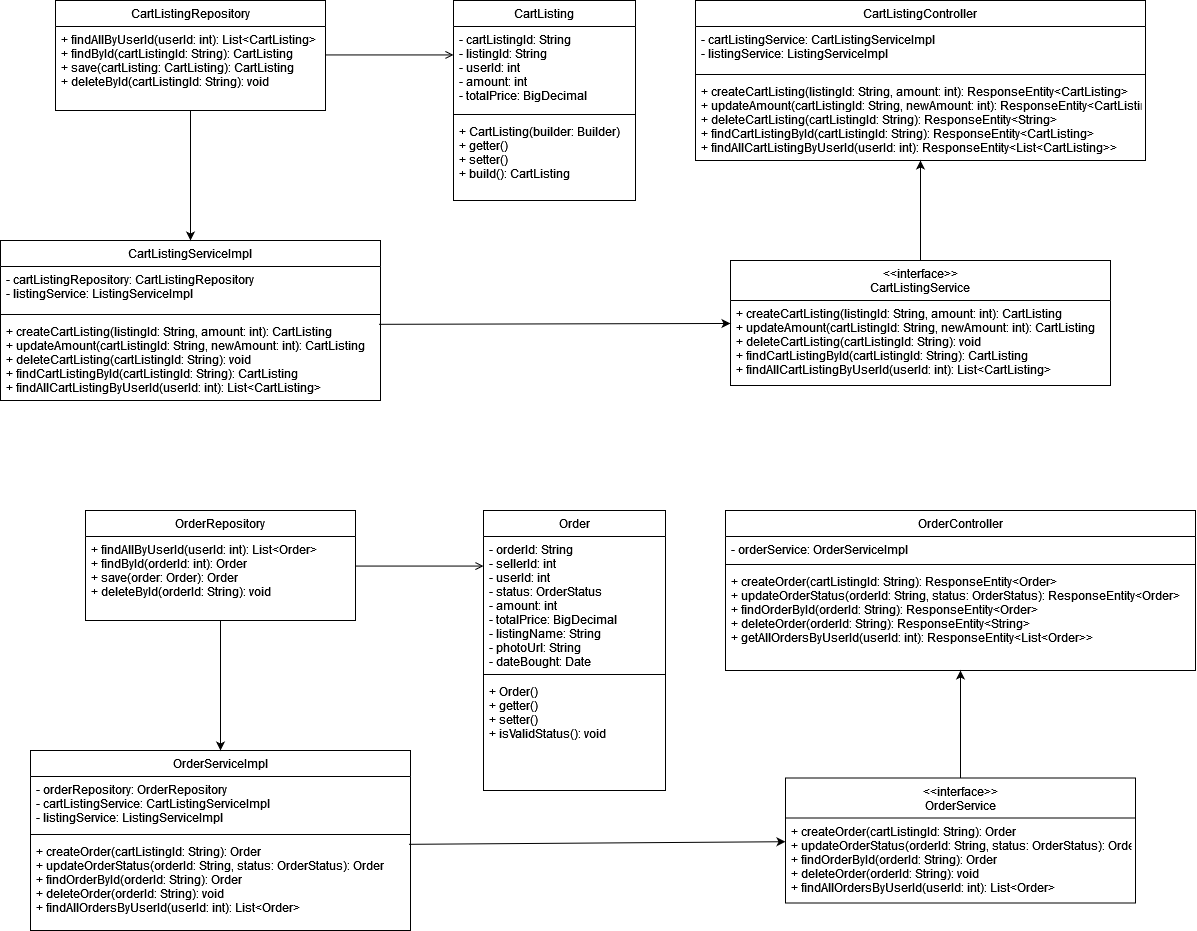

The diagram above was exported from draw.io. Its source (the exported page's mxGraphModel, read from the mxfile embedded in the PNG):
<mxGraphModel dx="3222" dy="1340" grid="1" gridSize="10" guides="1" tooltips="1" connect="1" arrows="1" fold="1" page="1" pageScale="1" pageWidth="827" pageHeight="1169" math="0" shadow="0">
  <root>
    <mxCell id="WIyWlLk6GJQsqaUBKTNV-0" />
    <mxCell id="WIyWlLk6GJQsqaUBKTNV-1" parent="WIyWlLk6GJQsqaUBKTNV-0" />
    <mxCell id="zkfFHV4jXpPFQw0GAbJ--0" value="CartListingRepository" style="swimlane;fontStyle=0;align=center;verticalAlign=top;childLayout=stackLayout;horizontal=1;startSize=26;horizontalStack=0;resizeParent=1;resizeLast=0;collapsible=1;marginBottom=0;rounded=0;shadow=0;strokeWidth=1;" parent="WIyWlLk6GJQsqaUBKTNV-1" vertex="1">
      <mxGeometry x="115" y="70" width="270" height="110" as="geometry">
        <mxRectangle x="230" y="140" width="160" height="26" as="alternateBounds" />
      </mxGeometry>
    </mxCell>
    <mxCell id="zkfFHV4jXpPFQw0GAbJ--1" value="+ findAllByUserId(userId: int): List&lt;CartListing&gt;&#10;+ findById(cartListingId: String): CartListing&#10;+ save(cartListing: CartListing): CartListing&#10;+ deleteById(cartListingId: String): void&#10;&#10;" style="text;align=left;verticalAlign=top;spacingLeft=4;spacingRight=4;overflow=hidden;rotatable=0;points=[[0,0.5],[1,0.5]];portConstraint=eastwest;" parent="zkfFHV4jXpPFQw0GAbJ--0" vertex="1">
      <mxGeometry y="26" width="270" height="84" as="geometry" />
    </mxCell>
    <mxCell id="zkfFHV4jXpPFQw0GAbJ--6" value="CartListingServiceImpl" style="swimlane;fontStyle=0;align=center;verticalAlign=top;childLayout=stackLayout;horizontal=1;startSize=26;horizontalStack=0;resizeParent=1;resizeLast=0;collapsible=1;marginBottom=0;rounded=0;shadow=0;strokeWidth=1;" parent="WIyWlLk6GJQsqaUBKTNV-1" vertex="1">
      <mxGeometry x="60" y="310" width="380" height="160" as="geometry">
        <mxRectangle x="130" y="380" width="160" height="26" as="alternateBounds" />
      </mxGeometry>
    </mxCell>
    <mxCell id="zkfFHV4jXpPFQw0GAbJ--7" value="- cartListingRepository: CartListingRepository&#10;- listingService: ListingServiceImpl&#10;" style="text;align=left;verticalAlign=top;spacingLeft=4;spacingRight=4;overflow=hidden;rotatable=0;points=[[0,0.5],[1,0.5]];portConstraint=eastwest;" parent="zkfFHV4jXpPFQw0GAbJ--6" vertex="1">
      <mxGeometry y="26" width="380" height="44" as="geometry" />
    </mxCell>
    <mxCell id="zkfFHV4jXpPFQw0GAbJ--9" value="" style="line;html=1;strokeWidth=1;align=left;verticalAlign=middle;spacingTop=-1;spacingLeft=3;spacingRight=3;rotatable=0;labelPosition=right;points=[];portConstraint=eastwest;" parent="zkfFHV4jXpPFQw0GAbJ--6" vertex="1">
      <mxGeometry y="70" width="380" height="8" as="geometry" />
    </mxCell>
    <mxCell id="zkfFHV4jXpPFQw0GAbJ--10" value="+ createCartListing(listingId: String, amount: int): CartListing&#10;+ updateAmount(cartListingId: String, newAmount: int): CartListing&#10;+ deleteCartListing(cartListingId: String): void&#10;+ findCartListingById(cartListingId: String): CartListing&#10;+ findAllCartListingByUserId(userId: int): List&lt;CartListing&gt;&#10;&#10;&#10;" style="text;align=left;verticalAlign=top;spacingLeft=4;spacingRight=4;overflow=hidden;rotatable=0;points=[[0,0.5],[1,0.5]];portConstraint=eastwest;fontStyle=0" parent="zkfFHV4jXpPFQw0GAbJ--6" vertex="1">
      <mxGeometry y="78" width="380" height="82" as="geometry" />
    </mxCell>
    <mxCell id="zkfFHV4jXpPFQw0GAbJ--13" value="&lt;&lt;interface&gt;&gt;&#10;CartListingService&#10;" style="swimlane;fontStyle=0;align=center;verticalAlign=top;childLayout=stackLayout;horizontal=1;startSize=40;horizontalStack=0;resizeParent=1;resizeLast=0;collapsible=1;marginBottom=0;rounded=0;shadow=0;strokeWidth=1;" parent="WIyWlLk6GJQsqaUBKTNV-1" vertex="1">
      <mxGeometry x="790" y="330" width="380" height="125" as="geometry">
        <mxRectangle x="340" y="380" width="170" height="26" as="alternateBounds" />
      </mxGeometry>
    </mxCell>
    <mxCell id="_5OFVHw_tQ7M5FpREQkl-3" value="+ createCartListing(listingId: String, amount: int): CartListing&#10;+ updateAmount(cartListingId: String, newAmount: int): CartListing&#10;+ deleteCartListing(cartListingId: String): void&#10;+ findCartListingById(cartListingId: String): CartListing&#10;+ findAllCartListingByUserId(userId: int): List&lt;CartListing&gt;&#10;&#10;&#10;" style="text;align=left;verticalAlign=top;spacingLeft=4;spacingRight=4;overflow=hidden;rotatable=0;points=[[0,0.5],[1,0.5]];portConstraint=eastwest;fontStyle=0" vertex="1" parent="zkfFHV4jXpPFQw0GAbJ--13">
      <mxGeometry y="40" width="380" height="82" as="geometry" />
    </mxCell>
    <mxCell id="zkfFHV4jXpPFQw0GAbJ--17" value="CartListing" style="swimlane;fontStyle=0;align=center;verticalAlign=top;childLayout=stackLayout;horizontal=1;startSize=26;horizontalStack=0;resizeParent=1;resizeLast=0;collapsible=1;marginBottom=0;rounded=0;shadow=0;strokeWidth=1;" parent="WIyWlLk6GJQsqaUBKTNV-1" vertex="1">
      <mxGeometry x="513" y="70" width="182" height="200" as="geometry">
        <mxRectangle x="550" y="140" width="160" height="26" as="alternateBounds" />
      </mxGeometry>
    </mxCell>
    <mxCell id="zkfFHV4jXpPFQw0GAbJ--18" value="- cartListingId: String&#10;- listingId: String&#10;- userId: int&#10;- amount: int&#10;- totalPrice: BigDecimal&#10;&#10;" style="text;align=left;verticalAlign=top;spacingLeft=4;spacingRight=4;overflow=hidden;rotatable=0;points=[[0,0.5],[1,0.5]];portConstraint=eastwest;" parent="zkfFHV4jXpPFQw0GAbJ--17" vertex="1">
      <mxGeometry y="26" width="182" height="84" as="geometry" />
    </mxCell>
    <mxCell id="zkfFHV4jXpPFQw0GAbJ--23" value="" style="line;html=1;strokeWidth=1;align=left;verticalAlign=middle;spacingTop=-1;spacingLeft=3;spacingRight=3;rotatable=0;labelPosition=right;points=[];portConstraint=eastwest;" parent="zkfFHV4jXpPFQw0GAbJ--17" vertex="1">
      <mxGeometry y="110" width="182" height="8" as="geometry" />
    </mxCell>
    <mxCell id="zkfFHV4jXpPFQw0GAbJ--24" value="+ CartListing(builder: Builder)&#10;+ getter()&#10;+ setter()&#10;+ build(): CartListing&#10;&#10;" style="text;align=left;verticalAlign=top;spacingLeft=4;spacingRight=4;overflow=hidden;rotatable=0;points=[[0,0.5],[1,0.5]];portConstraint=eastwest;" parent="zkfFHV4jXpPFQw0GAbJ--17" vertex="1">
      <mxGeometry y="118" width="182" height="82" as="geometry" />
    </mxCell>
    <mxCell id="zkfFHV4jXpPFQw0GAbJ--26" value="" style="endArrow=open;shadow=0;strokeWidth=1;rounded=0;curved=0;endFill=1;edgeStyle=elbowEdgeStyle;elbow=vertical;" parent="WIyWlLk6GJQsqaUBKTNV-1" source="zkfFHV4jXpPFQw0GAbJ--0" target="zkfFHV4jXpPFQw0GAbJ--17" edge="1">
      <mxGeometry x="0.5" y="41" relative="1" as="geometry">
        <mxPoint x="385" y="142" as="sourcePoint" />
        <mxPoint x="545" y="142" as="targetPoint" />
        <mxPoint x="-40" y="32" as="offset" />
      </mxGeometry>
    </mxCell>
    <mxCell id="_5OFVHw_tQ7M5FpREQkl-1" value="" style="endArrow=classic;html=1;rounded=0;entryX=0.5;entryY=0;entryDx=0;entryDy=0;" edge="1" parent="WIyWlLk6GJQsqaUBKTNV-1" source="zkfFHV4jXpPFQw0GAbJ--1" target="zkfFHV4jXpPFQw0GAbJ--6">
      <mxGeometry width="50" height="50" relative="1" as="geometry">
        <mxPoint x="585" y="220" as="sourcePoint" />
        <mxPoint x="635" y="170" as="targetPoint" />
      </mxGeometry>
    </mxCell>
    <mxCell id="_5OFVHw_tQ7M5FpREQkl-2" value="" style="endArrow=classic;html=1;rounded=0;exitX=0.996;exitY=0.071;exitDx=0;exitDy=0;exitPerimeter=0;" edge="1" parent="WIyWlLk6GJQsqaUBKTNV-1" source="zkfFHV4jXpPFQw0GAbJ--10" target="zkfFHV4jXpPFQw0GAbJ--13">
      <mxGeometry width="50" height="50" relative="1" as="geometry">
        <mxPoint x="365" y="380" as="sourcePoint" />
        <mxPoint x="535" y="470" as="targetPoint" />
      </mxGeometry>
    </mxCell>
    <mxCell id="_5OFVHw_tQ7M5FpREQkl-8" value="CartListingController" style="swimlane;fontStyle=0;align=center;verticalAlign=top;childLayout=stackLayout;horizontal=1;startSize=26;horizontalStack=0;resizeParent=1;resizeLast=0;collapsible=1;marginBottom=0;rounded=0;shadow=0;strokeWidth=1;" vertex="1" parent="WIyWlLk6GJQsqaUBKTNV-1">
      <mxGeometry x="755" y="70" width="450" height="160" as="geometry">
        <mxRectangle x="550" y="140" width="160" height="26" as="alternateBounds" />
      </mxGeometry>
    </mxCell>
    <mxCell id="_5OFVHw_tQ7M5FpREQkl-9" value="- cartListingService: CartListingServiceImpl&#10;- listingService: ListingServiceImpl&#10;" style="text;align=left;verticalAlign=top;spacingLeft=4;spacingRight=4;overflow=hidden;rotatable=0;points=[[0,0.5],[1,0.5]];portConstraint=eastwest;" vertex="1" parent="_5OFVHw_tQ7M5FpREQkl-8">
      <mxGeometry y="26" width="450" height="44" as="geometry" />
    </mxCell>
    <mxCell id="_5OFVHw_tQ7M5FpREQkl-10" value="" style="line;html=1;strokeWidth=1;align=left;verticalAlign=middle;spacingTop=-1;spacingLeft=3;spacingRight=3;rotatable=0;labelPosition=right;points=[];portConstraint=eastwest;" vertex="1" parent="_5OFVHw_tQ7M5FpREQkl-8">
      <mxGeometry y="70" width="450" height="8" as="geometry" />
    </mxCell>
    <mxCell id="_5OFVHw_tQ7M5FpREQkl-13" value="+ createCartListing(listingId: String, amount: int): ResponseEntity&lt;CartListing&gt;&#10;+ updateAmount(cartListingId: String, newAmount: int): ResponseEntity&lt;CartListing&gt;&#10;+ deleteCartListing(cartListingId: String): ResponseEntity&lt;String&gt;&#10;+ findCartListingById(cartListingId: String): ResponseEntity&lt;CartListing&gt;&#10;+ findAllCartListingByUserId(userId: int): ResponseEntity&lt;List&lt;CartListing&gt;&gt;&#10;&#10;&#10;" style="text;align=left;verticalAlign=top;spacingLeft=4;spacingRight=4;overflow=hidden;rotatable=0;points=[[0,0.5],[1,0.5]];portConstraint=eastwest;fontStyle=0" vertex="1" parent="_5OFVHw_tQ7M5FpREQkl-8">
      <mxGeometry y="78" width="450" height="82" as="geometry" />
    </mxCell>
    <mxCell id="_5OFVHw_tQ7M5FpREQkl-12" value="" style="endArrow=classic;html=1;rounded=0;exitX=0.5;exitY=0;exitDx=0;exitDy=0;entryX=0.5;entryY=1;entryDx=0;entryDy=0;" edge="1" parent="WIyWlLk6GJQsqaUBKTNV-1" source="zkfFHV4jXpPFQw0GAbJ--13" target="_5OFVHw_tQ7M5FpREQkl-8">
      <mxGeometry width="50" height="50" relative="1" as="geometry">
        <mxPoint x="795" y="250" as="sourcePoint" />
        <mxPoint x="874.2800000000002" y="229.836" as="targetPoint" />
      </mxGeometry>
    </mxCell>
    <mxCell id="_5OFVHw_tQ7M5FpREQkl-14" value="OrderRepository" style="swimlane;fontStyle=0;align=center;verticalAlign=top;childLayout=stackLayout;horizontal=1;startSize=26;horizontalStack=0;resizeParent=1;resizeLast=0;collapsible=1;marginBottom=0;rounded=0;shadow=0;strokeWidth=1;" vertex="1" parent="WIyWlLk6GJQsqaUBKTNV-1">
      <mxGeometry x="145" y="580" width="270" height="110" as="geometry">
        <mxRectangle x="230" y="140" width="160" height="26" as="alternateBounds" />
      </mxGeometry>
    </mxCell>
    <mxCell id="_5OFVHw_tQ7M5FpREQkl-15" value="+ findAllByUserId(userId: int): List&lt;Order&gt;&#10;+ findById(orderId: int): Order&#10;+ save(order: Order): Order&#10;+ deleteById(orderId: String): void&#10;&#10;" style="text;align=left;verticalAlign=top;spacingLeft=4;spacingRight=4;overflow=hidden;rotatable=0;points=[[0,0.5],[1,0.5]];portConstraint=eastwest;" vertex="1" parent="_5OFVHw_tQ7M5FpREQkl-14">
      <mxGeometry y="26" width="270" height="84" as="geometry" />
    </mxCell>
    <mxCell id="_5OFVHw_tQ7M5FpREQkl-16" value="OrderServiceImpl" style="swimlane;fontStyle=0;align=center;verticalAlign=top;childLayout=stackLayout;horizontal=1;startSize=26;horizontalStack=0;resizeParent=1;resizeLast=0;collapsible=1;marginBottom=0;rounded=0;shadow=0;strokeWidth=1;" vertex="1" parent="WIyWlLk6GJQsqaUBKTNV-1">
      <mxGeometry x="90" y="820" width="380" height="180" as="geometry">
        <mxRectangle x="130" y="380" width="160" height="26" as="alternateBounds" />
      </mxGeometry>
    </mxCell>
    <mxCell id="_5OFVHw_tQ7M5FpREQkl-17" value="- orderRepository: OrderRepository&#10;- cartListingService: CartListingServiceImpl&#10;- listingService: ListingServiceImpl&#10;" style="text;align=left;verticalAlign=top;spacingLeft=4;spacingRight=4;overflow=hidden;rotatable=0;points=[[0,0.5],[1,0.5]];portConstraint=eastwest;" vertex="1" parent="_5OFVHw_tQ7M5FpREQkl-16">
      <mxGeometry y="26" width="380" height="54" as="geometry" />
    </mxCell>
    <mxCell id="_5OFVHw_tQ7M5FpREQkl-18" value="" style="line;html=1;strokeWidth=1;align=left;verticalAlign=middle;spacingTop=-1;spacingLeft=3;spacingRight=3;rotatable=0;labelPosition=right;points=[];portConstraint=eastwest;" vertex="1" parent="_5OFVHw_tQ7M5FpREQkl-16">
      <mxGeometry y="80" width="380" height="8" as="geometry" />
    </mxCell>
    <mxCell id="_5OFVHw_tQ7M5FpREQkl-19" value="+ createOrder(cartListingId: String): Order&#10;+ updateOrderStatus(orderId: String, status: OrderStatus): Order&#10;+ findOrderById(orderId: String): Order&#10;+ deleteOrder(orderId: String): void&#10;+ findAllOrdersByUserId(userId: int): List&lt;Order&gt;&#10;" style="text;align=left;verticalAlign=top;spacingLeft=4;spacingRight=4;overflow=hidden;rotatable=0;points=[[0,0.5],[1,0.5]];portConstraint=eastwest;fontStyle=0" vertex="1" parent="_5OFVHw_tQ7M5FpREQkl-16">
      <mxGeometry y="88" width="380" height="82" as="geometry" />
    </mxCell>
    <mxCell id="_5OFVHw_tQ7M5FpREQkl-20" value="&lt;&lt;interface&gt;&gt;&#10;OrderService&#10;" style="swimlane;fontStyle=0;align=center;verticalAlign=top;childLayout=stackLayout;horizontal=1;startSize=40;horizontalStack=0;resizeParent=1;resizeLast=0;collapsible=1;marginBottom=0;rounded=0;shadow=0;strokeWidth=1;" vertex="1" parent="WIyWlLk6GJQsqaUBKTNV-1">
      <mxGeometry x="845" y="847.5" width="350" height="125" as="geometry">
        <mxRectangle x="340" y="380" width="170" height="26" as="alternateBounds" />
      </mxGeometry>
    </mxCell>
    <mxCell id="_5OFVHw_tQ7M5FpREQkl-34" value="+ createOrder(cartListingId: String): Order&#10;+ updateOrderStatus(orderId: String, status: OrderStatus): Order&#10;+ findOrderById(orderId: String): Order&#10;+ deleteOrder(orderId: String): void&#10;+ findAllOrdersByUserId(userId: int): List&lt;Order&gt;&#10;" style="text;align=left;verticalAlign=top;spacingLeft=4;spacingRight=4;overflow=hidden;rotatable=0;points=[[0,0.5],[1,0.5]];portConstraint=eastwest;fontStyle=0" vertex="1" parent="_5OFVHw_tQ7M5FpREQkl-20">
      <mxGeometry y="40" width="350" height="82" as="geometry" />
    </mxCell>
    <mxCell id="_5OFVHw_tQ7M5FpREQkl-22" value="Order" style="swimlane;fontStyle=0;align=center;verticalAlign=top;childLayout=stackLayout;horizontal=1;startSize=26;horizontalStack=0;resizeParent=1;resizeLast=0;collapsible=1;marginBottom=0;rounded=0;shadow=0;strokeWidth=1;" vertex="1" parent="WIyWlLk6GJQsqaUBKTNV-1">
      <mxGeometry x="543" y="580" width="182" height="280" as="geometry">
        <mxRectangle x="550" y="140" width="160" height="26" as="alternateBounds" />
      </mxGeometry>
    </mxCell>
    <mxCell id="_5OFVHw_tQ7M5FpREQkl-23" value="- orderId: String&#10;- sellerId: int&#10;- userId: int&#10;- status: OrderStatus&#10;- amount: int&#10;- totalPrice: BigDecimal&#10;- listingName: String&#10;- photoUrl: String&#10;- dateBought: Date&#10;&#10;&#10;" style="text;align=left;verticalAlign=top;spacingLeft=4;spacingRight=4;overflow=hidden;rotatable=0;points=[[0,0.5],[1,0.5]];portConstraint=eastwest;" vertex="1" parent="_5OFVHw_tQ7M5FpREQkl-22">
      <mxGeometry y="26" width="182" height="134" as="geometry" />
    </mxCell>
    <mxCell id="_5OFVHw_tQ7M5FpREQkl-24" value="" style="line;html=1;strokeWidth=1;align=left;verticalAlign=middle;spacingTop=-1;spacingLeft=3;spacingRight=3;rotatable=0;labelPosition=right;points=[];portConstraint=eastwest;" vertex="1" parent="_5OFVHw_tQ7M5FpREQkl-22">
      <mxGeometry y="160" width="182" height="8" as="geometry" />
    </mxCell>
    <mxCell id="_5OFVHw_tQ7M5FpREQkl-25" value="+ Order()&#10;+ getter()&#10;+ setter()&#10;+ isValidStatus(): void&#10;&#10;" style="text;align=left;verticalAlign=top;spacingLeft=4;spacingRight=4;overflow=hidden;rotatable=0;points=[[0,0.5],[1,0.5]];portConstraint=eastwest;" vertex="1" parent="_5OFVHw_tQ7M5FpREQkl-22">
      <mxGeometry y="168" width="182" height="82" as="geometry" />
    </mxCell>
    <mxCell id="_5OFVHw_tQ7M5FpREQkl-26" value="" style="endArrow=open;shadow=0;strokeWidth=1;rounded=0;curved=0;endFill=1;edgeStyle=elbowEdgeStyle;elbow=vertical;" edge="1" parent="WIyWlLk6GJQsqaUBKTNV-1" source="_5OFVHw_tQ7M5FpREQkl-14" target="_5OFVHw_tQ7M5FpREQkl-22">
      <mxGeometry x="0.5" y="41" relative="1" as="geometry">
        <mxPoint x="415" y="652" as="sourcePoint" />
        <mxPoint x="575" y="652" as="targetPoint" />
        <mxPoint x="-40" y="32" as="offset" />
      </mxGeometry>
    </mxCell>
    <mxCell id="_5OFVHw_tQ7M5FpREQkl-27" value="" style="endArrow=classic;html=1;rounded=0;entryX=0.5;entryY=0;entryDx=0;entryDy=0;" edge="1" parent="WIyWlLk6GJQsqaUBKTNV-1" source="_5OFVHw_tQ7M5FpREQkl-15" target="_5OFVHw_tQ7M5FpREQkl-16">
      <mxGeometry width="50" height="50" relative="1" as="geometry">
        <mxPoint x="615" y="730" as="sourcePoint" />
        <mxPoint x="665" y="680" as="targetPoint" />
      </mxGeometry>
    </mxCell>
    <mxCell id="_5OFVHw_tQ7M5FpREQkl-28" value="" style="endArrow=classic;html=1;rounded=0;exitX=0.996;exitY=0.071;exitDx=0;exitDy=0;exitPerimeter=0;" edge="1" parent="WIyWlLk6GJQsqaUBKTNV-1" source="_5OFVHw_tQ7M5FpREQkl-19" target="_5OFVHw_tQ7M5FpREQkl-20">
      <mxGeometry width="50" height="50" relative="1" as="geometry">
        <mxPoint x="395" y="890" as="sourcePoint" />
        <mxPoint x="565" y="980" as="targetPoint" />
      </mxGeometry>
    </mxCell>
    <mxCell id="_5OFVHw_tQ7M5FpREQkl-29" value="OrderController" style="swimlane;fontStyle=0;align=center;verticalAlign=top;childLayout=stackLayout;horizontal=1;startSize=26;horizontalStack=0;resizeParent=1;resizeLast=0;collapsible=1;marginBottom=0;rounded=0;shadow=0;strokeWidth=1;" vertex="1" parent="WIyWlLk6GJQsqaUBKTNV-1">
      <mxGeometry x="785" y="580" width="470" height="160" as="geometry">
        <mxRectangle x="550" y="140" width="160" height="26" as="alternateBounds" />
      </mxGeometry>
    </mxCell>
    <mxCell id="_5OFVHw_tQ7M5FpREQkl-30" value="- orderService: OrderServiceImpl&#10;" style="text;align=left;verticalAlign=top;spacingLeft=4;spacingRight=4;overflow=hidden;rotatable=0;points=[[0,0.5],[1,0.5]];portConstraint=eastwest;" vertex="1" parent="_5OFVHw_tQ7M5FpREQkl-29">
      <mxGeometry y="26" width="470" height="24" as="geometry" />
    </mxCell>
    <mxCell id="_5OFVHw_tQ7M5FpREQkl-31" value="" style="line;html=1;strokeWidth=1;align=left;verticalAlign=middle;spacingTop=-1;spacingLeft=3;spacingRight=3;rotatable=0;labelPosition=right;points=[];portConstraint=eastwest;" vertex="1" parent="_5OFVHw_tQ7M5FpREQkl-29">
      <mxGeometry y="50" width="470" height="8" as="geometry" />
    </mxCell>
    <mxCell id="_5OFVHw_tQ7M5FpREQkl-35" value="+ createOrder(cartListingId: String): ResponseEntity&lt;Order&gt;&#10;+ updateOrderStatus(orderId: String, status: OrderStatus): ResponseEntity&lt;Order&gt;&#10;+ findOrderById(orderId: String): ResponseEntity&lt;Order&gt;&#10;+ deleteOrder(orderId: String): ResponseEntity&lt;String&gt;&#10;+ getAllOrdersByUserId(userId: int): ResponseEntity&lt;List&lt;Order&gt;&gt;&#10;" style="text;align=left;verticalAlign=top;spacingLeft=4;spacingRight=4;overflow=hidden;rotatable=0;points=[[0,0.5],[1,0.5]];portConstraint=eastwest;fontStyle=0" vertex="1" parent="_5OFVHw_tQ7M5FpREQkl-29">
      <mxGeometry y="58" width="470" height="82" as="geometry" />
    </mxCell>
    <mxCell id="_5OFVHw_tQ7M5FpREQkl-33" value="" style="endArrow=classic;html=1;rounded=0;exitX=0.5;exitY=0;exitDx=0;exitDy=0;entryX=0.5;entryY=1;entryDx=0;entryDy=0;" edge="1" parent="WIyWlLk6GJQsqaUBKTNV-1" source="_5OFVHw_tQ7M5FpREQkl-20" target="_5OFVHw_tQ7M5FpREQkl-29">
      <mxGeometry width="50" height="50" relative="1" as="geometry">
        <mxPoint x="825" y="760" as="sourcePoint" />
        <mxPoint x="904.2800000000002" y="739.836" as="targetPoint" />
      </mxGeometry>
    </mxCell>
  </root>
</mxGraphModel>